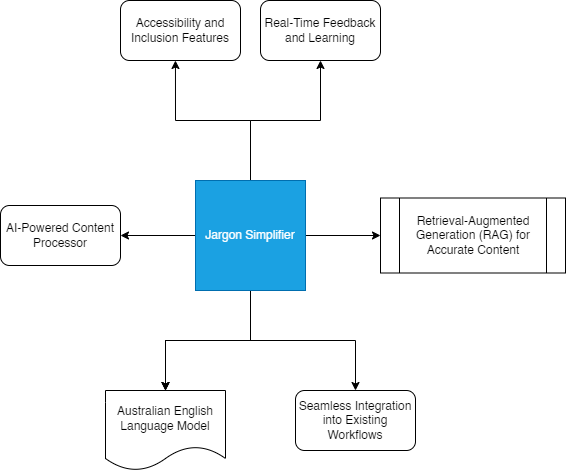

The diagram above was exported from draw.io. Its source (the exported page's mxGraphModel, read from the mxfile embedded in the PNG):
<mxGraphModel dx="1036" dy="606" grid="1" gridSize="10" guides="1" tooltips="1" connect="1" arrows="1" fold="1" page="1" pageScale="1" pageWidth="2336" pageHeight="1654" math="0" shadow="0">
  <root>
    <mxCell id="0" />
    <mxCell id="1" parent="0" />
    <mxCell id="-OiumHP2O_F_pGQy7IGM-4" value="" style="edgeStyle=orthogonalEdgeStyle;rounded=0;orthogonalLoop=1;jettySize=auto;html=1;" parent="1" source="-OiumHP2O_F_pGQy7IGM-1" target="-OiumHP2O_F_pGQy7IGM-3" edge="1">
      <mxGeometry relative="1" as="geometry" />
    </mxCell>
    <mxCell id="-OiumHP2O_F_pGQy7IGM-8" value="" style="edgeStyle=orthogonalEdgeStyle;rounded=0;orthogonalLoop=1;jettySize=auto;html=1;" parent="1" source="-OiumHP2O_F_pGQy7IGM-1" target="-OiumHP2O_F_pGQy7IGM-7" edge="1">
      <mxGeometry relative="1" as="geometry" />
    </mxCell>
    <mxCell id="-OiumHP2O_F_pGQy7IGM-10" value="" style="edgeStyle=orthogonalEdgeStyle;rounded=0;orthogonalLoop=1;jettySize=auto;html=1;" parent="1" source="-OiumHP2O_F_pGQy7IGM-1" target="-OiumHP2O_F_pGQy7IGM-9" edge="1">
      <mxGeometry relative="1" as="geometry" />
    </mxCell>
    <mxCell id="-OiumHP2O_F_pGQy7IGM-17" style="edgeStyle=orthogonalEdgeStyle;rounded=0;orthogonalLoop=1;jettySize=auto;html=1;exitX=0.5;exitY=0;exitDx=0;exitDy=0;entryX=0.5;entryY=1;entryDx=0;entryDy=0;" parent="1" source="-OiumHP2O_F_pGQy7IGM-1" target="-OiumHP2O_F_pGQy7IGM-16" edge="1">
      <mxGeometry relative="1" as="geometry" />
    </mxCell>
    <mxCell id="-OiumHP2O_F_pGQy7IGM-21" style="edgeStyle=orthogonalEdgeStyle;rounded=0;orthogonalLoop=1;jettySize=auto;html=1;exitX=0.5;exitY=0;exitDx=0;exitDy=0;entryX=0.458;entryY=1;entryDx=0;entryDy=0;entryPerimeter=0;" parent="1" source="-OiumHP2O_F_pGQy7IGM-1" target="-OiumHP2O_F_pGQy7IGM-11" edge="1">
      <mxGeometry relative="1" as="geometry" />
    </mxCell>
    <mxCell id="-OiumHP2O_F_pGQy7IGM-22" value="" style="edgeStyle=orthogonalEdgeStyle;rounded=0;orthogonalLoop=1;jettySize=auto;html=1;" parent="1" source="-OiumHP2O_F_pGQy7IGM-1" target="-OiumHP2O_F_pGQy7IGM-9" edge="1">
      <mxGeometry relative="1" as="geometry" />
    </mxCell>
    <mxCell id="-OiumHP2O_F_pGQy7IGM-23" value="" style="edgeStyle=orthogonalEdgeStyle;rounded=0;orthogonalLoop=1;jettySize=auto;html=1;" parent="1" source="-OiumHP2O_F_pGQy7IGM-1" target="-OiumHP2O_F_pGQy7IGM-9" edge="1">
      <mxGeometry relative="1" as="geometry" />
    </mxCell>
    <mxCell id="-OiumHP2O_F_pGQy7IGM-25" style="edgeStyle=orthogonalEdgeStyle;rounded=0;orthogonalLoop=1;jettySize=auto;html=1;exitX=0.5;exitY=1;exitDx=0;exitDy=0;" parent="1" source="-OiumHP2O_F_pGQy7IGM-1" target="-OiumHP2O_F_pGQy7IGM-24" edge="1">
      <mxGeometry relative="1" as="geometry" />
    </mxCell>
    <mxCell id="-OiumHP2O_F_pGQy7IGM-1" value="&lt;p style=&quot;margin-top: 0pt; margin-bottom: 0pt; margin-left: 0in; direction: ltr; unicode-bidi: embed; word-break: normal;&quot;&gt;Jargon Simplifier&lt;/p&gt;" style="whiteSpace=wrap;html=1;aspect=fixed;fillColor=#1ba1e2;fontColor=#ffffff;strokeColor=#006EAF;" parent="1" vertex="1">
      <mxGeometry x="570" y="280" width="110" height="110" as="geometry" />
    </mxCell>
    <mxCell id="-OiumHP2O_F_pGQy7IGM-3" value="&lt;p style=&quot;language:en-SG;margin-top:0pt;margin-bottom:0pt;margin-left:0in;&lt;br/&gt;text-align:left;direction:ltr;unicode-bidi:embed;mso-line-break-override:none;&lt;br/&gt;word-break:normal;punctuation-wrap:hanging&quot;&gt;AI-Powered Content Processor&lt;/p&gt;" style="rounded=1;whiteSpace=wrap;html=1;" parent="1" vertex="1">
      <mxGeometry x="375" y="305" width="120" height="60" as="geometry" />
    </mxCell>
    <mxCell id="-OiumHP2O_F_pGQy7IGM-7" value="&lt;p style=&quot;language:en-SG;margin-top:0pt;margin-bottom:0pt;margin-left:0in;&lt;br/&gt;text-align:left;direction:ltr;unicode-bidi:embed;mso-line-break-override:none;&lt;br/&gt;word-break:normal;punctuation-wrap:hanging&quot;&gt;Retrieval-Augmented Generation (RAG) for&lt;br/&gt;Accurate Content&lt;/p&gt;" style="shape=process;whiteSpace=wrap;html=1;backgroundOutline=1;" parent="1" vertex="1">
      <mxGeometry x="755" y="297.5" width="185" height="75" as="geometry" />
    </mxCell>
    <mxCell id="-OiumHP2O_F_pGQy7IGM-9" value="Australian English Language Model" style="shape=document;whiteSpace=wrap;html=1;boundedLbl=1;" parent="1" vertex="1">
      <mxGeometry x="480" y="490" width="120" height="80" as="geometry" />
    </mxCell>
    <mxCell id="-OiumHP2O_F_pGQy7IGM-11" value="&lt;p style=&quot;language:en-SG;margin-top:0pt;margin-bottom:0pt;margin-left:0in;&lt;br/&gt;text-align:left;direction:ltr;unicode-bidi:embed;mso-line-break-override:none;&lt;br/&gt;word-break:normal;punctuation-wrap:hanging&quot;&gt;Accessibility and Inclusion Features&lt;/p&gt;" style="rounded=1;whiteSpace=wrap;html=1;" parent="1" vertex="1">
      <mxGeometry x="495" y="100" width="120" height="60" as="geometry" />
    </mxCell>
    <mxCell id="-OiumHP2O_F_pGQy7IGM-16" value="&lt;p style=&quot;language:en-SG;margin-top:0pt;margin-bottom:0pt;margin-left:0in;&lt;br/&gt;text-align:left;direction:ltr;unicode-bidi:embed;mso-line-break-override:none;&lt;br/&gt;word-break:normal;punctuation-wrap:hanging&quot;&gt;Real-Time Feedback and Learning&lt;/p&gt;" style="rounded=1;whiteSpace=wrap;html=1;" parent="1" vertex="1">
      <mxGeometry x="635" y="100" width="120" height="60" as="geometry" />
    </mxCell>
    <mxCell id="-OiumHP2O_F_pGQy7IGM-24" value="&lt;p style=&quot;language:en-SG;margin-top:0pt;margin-bottom:0pt;margin-left:0in;&lt;br/&gt;text-align:left;direction:ltr;unicode-bidi:embed;mso-line-break-override:none;&lt;br/&gt;word-break:normal;punctuation-wrap:hanging&quot;&gt;Seamless Integration into Existing Workflows&lt;/p&gt;" style="rounded=1;whiteSpace=wrap;html=1;" parent="1" vertex="1">
      <mxGeometry x="670" y="490" width="120" height="60" as="geometry" />
    </mxCell>
  </root>
</mxGraphModel>